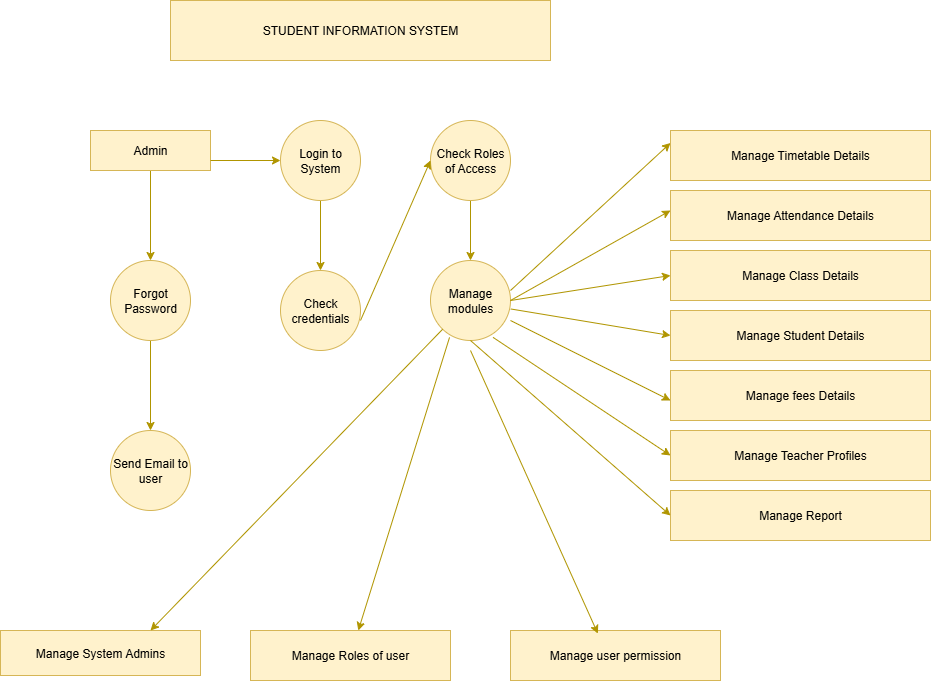

The diagram above was exported from draw.io. Its source (the exported page's mxGraphModel, read from the mxfile embedded in the PNG):
<mxGraphModel dx="1149" dy="1840" grid="1" gridSize="10" guides="1" tooltips="1" connect="1" arrows="1" fold="1" page="1" pageScale="1" pageWidth="850" pageHeight="1100" math="0" shadow="0">
  <root>
    <mxCell id="0" />
    <mxCell id="1" parent="0" />
    <mxCell id="JhKOCJ70T3o-qESOiw4j-1" value="STUDENT INFORMATION SYSTEM" style="rounded=0;whiteSpace=wrap;html=1;fillColor=#fff2cc;strokeColor=#d6b656;" vertex="1" parent="1">
      <mxGeometry x="220" y="-1040" width="380" height="60" as="geometry" />
    </mxCell>
    <mxCell id="JhKOCJ70T3o-qESOiw4j-13" style="edgeStyle=orthogonalEdgeStyle;rounded=0;orthogonalLoop=1;jettySize=auto;html=1;entryX=0.5;entryY=0;entryDx=0;entryDy=0;fillColor=#e3c800;strokeColor=#B09500;" edge="1" parent="1" source="JhKOCJ70T3o-qESOiw4j-2" target="JhKOCJ70T3o-qESOiw4j-9">
      <mxGeometry relative="1" as="geometry" />
    </mxCell>
    <mxCell id="JhKOCJ70T3o-qESOiw4j-2" value="Admin" style="rounded=0;whiteSpace=wrap;html=1;fillColor=#fff2cc;strokeColor=#d6b656;" vertex="1" parent="1">
      <mxGeometry x="140" y="-910" width="120" height="40" as="geometry" />
    </mxCell>
    <mxCell id="JhKOCJ70T3o-qESOiw4j-15" style="edgeStyle=orthogonalEdgeStyle;rounded=0;orthogonalLoop=1;jettySize=auto;html=1;exitX=0.5;exitY=1;exitDx=0;exitDy=0;entryX=0.5;entryY=0;entryDx=0;entryDy=0;fillColor=#e3c800;strokeColor=#B09500;" edge="1" parent="1" source="JhKOCJ70T3o-qESOiw4j-3" target="JhKOCJ70T3o-qESOiw4j-10">
      <mxGeometry relative="1" as="geometry" />
    </mxCell>
    <mxCell id="JhKOCJ70T3o-qESOiw4j-3" value="Login to System" style="ellipse;whiteSpace=wrap;html=1;aspect=fixed;fillColor=#fff2cc;strokeColor=#d6b656;" vertex="1" parent="1">
      <mxGeometry x="330" y="-920" width="80" height="80" as="geometry" />
    </mxCell>
    <mxCell id="JhKOCJ70T3o-qESOiw4j-17" style="edgeStyle=orthogonalEdgeStyle;rounded=0;orthogonalLoop=1;jettySize=auto;html=1;exitX=0.5;exitY=1;exitDx=0;exitDy=0;entryX=0.5;entryY=0;entryDx=0;entryDy=0;fillColor=#e3c800;strokeColor=#B09500;" edge="1" parent="1" source="JhKOCJ70T3o-qESOiw4j-8" target="JhKOCJ70T3o-qESOiw4j-11">
      <mxGeometry relative="1" as="geometry" />
    </mxCell>
    <mxCell id="JhKOCJ70T3o-qESOiw4j-8" value="Check Roles of Access" style="ellipse;whiteSpace=wrap;html=1;aspect=fixed;fillColor=#fff2cc;strokeColor=#d6b656;" vertex="1" parent="1">
      <mxGeometry x="480" y="-920" width="80" height="80" as="geometry" />
    </mxCell>
    <mxCell id="JhKOCJ70T3o-qESOiw4j-14" style="edgeStyle=orthogonalEdgeStyle;rounded=0;orthogonalLoop=1;jettySize=auto;html=1;entryX=0.5;entryY=0;entryDx=0;entryDy=0;fillColor=#e3c800;strokeColor=#B09500;" edge="1" parent="1" source="JhKOCJ70T3o-qESOiw4j-9" target="JhKOCJ70T3o-qESOiw4j-12">
      <mxGeometry relative="1" as="geometry" />
    </mxCell>
    <mxCell id="JhKOCJ70T3o-qESOiw4j-9" value="Forgot&lt;div&gt;Password&lt;/div&gt;" style="ellipse;whiteSpace=wrap;html=1;aspect=fixed;fillColor=#fff2cc;strokeColor=#d6b656;" vertex="1" parent="1">
      <mxGeometry x="160" y="-780" width="80" height="80" as="geometry" />
    </mxCell>
    <mxCell id="JhKOCJ70T3o-qESOiw4j-10" value="Check credentials" style="ellipse;whiteSpace=wrap;html=1;aspect=fixed;fillColor=#fff2cc;strokeColor=#d6b656;" vertex="1" parent="1">
      <mxGeometry x="330" y="-770" width="80" height="80" as="geometry" />
    </mxCell>
    <mxCell id="JhKOCJ70T3o-qESOiw4j-11" value="Manage modules" style="ellipse;whiteSpace=wrap;html=1;aspect=fixed;fillColor=#fff2cc;strokeColor=#d6b656;" vertex="1" parent="1">
      <mxGeometry x="480" y="-780" width="80" height="80" as="geometry" />
    </mxCell>
    <mxCell id="JhKOCJ70T3o-qESOiw4j-12" value="Send Email to user" style="ellipse;whiteSpace=wrap;html=1;aspect=fixed;fillColor=#fff2cc;strokeColor=#d6b656;" vertex="1" parent="1">
      <mxGeometry x="160" y="-610" width="80" height="80" as="geometry" />
    </mxCell>
    <mxCell id="JhKOCJ70T3o-qESOiw4j-16" value="" style="endArrow=classic;html=1;rounded=0;entryX=0;entryY=0.5;entryDx=0;entryDy=0;fillColor=#e3c800;strokeColor=#B09500;" edge="1" parent="1" target="JhKOCJ70T3o-qESOiw4j-8">
      <mxGeometry width="50" height="50" relative="1" as="geometry">
        <mxPoint x="410" y="-720" as="sourcePoint" />
        <mxPoint x="460" y="-770" as="targetPoint" />
      </mxGeometry>
    </mxCell>
    <mxCell id="JhKOCJ70T3o-qESOiw4j-18" value="Manage Timetable Details" style="rounded=0;whiteSpace=wrap;html=1;fillColor=#fff2cc;strokeColor=#d6b656;" vertex="1" parent="1">
      <mxGeometry x="720" y="-910" width="260" height="50" as="geometry" />
    </mxCell>
    <mxCell id="JhKOCJ70T3o-qESOiw4j-19" value="Manage user permission" style="rounded=0;whiteSpace=wrap;html=1;fillColor=#fff2cc;strokeColor=#d6b656;" vertex="1" parent="1">
      <mxGeometry x="560" y="-410" width="210" height="50" as="geometry" />
    </mxCell>
    <mxCell id="JhKOCJ70T3o-qESOiw4j-20" value="Manage Report" style="rounded=0;whiteSpace=wrap;html=1;fillColor=#fff2cc;strokeColor=#d6b656;" vertex="1" parent="1">
      <mxGeometry x="720" y="-550" width="260" height="50" as="geometry" />
    </mxCell>
    <mxCell id="JhKOCJ70T3o-qESOiw4j-21" value="Manage Teacher Profiles" style="rounded=0;whiteSpace=wrap;html=1;fillColor=#fff2cc;strokeColor=#d6b656;" vertex="1" parent="1">
      <mxGeometry x="720" y="-610" width="260" height="50" as="geometry" />
    </mxCell>
    <mxCell id="JhKOCJ70T3o-qESOiw4j-22" value="Manage fees Details" style="rounded=0;whiteSpace=wrap;html=1;fillColor=#fff2cc;strokeColor=#d6b656;" vertex="1" parent="1">
      <mxGeometry x="720" y="-670" width="260" height="50" as="geometry" />
    </mxCell>
    <mxCell id="JhKOCJ70T3o-qESOiw4j-23" value="Manage Student Details" style="rounded=0;whiteSpace=wrap;html=1;fillColor=#fff2cc;strokeColor=#d6b656;" vertex="1" parent="1">
      <mxGeometry x="720" y="-730" width="260" height="50" as="geometry" />
    </mxCell>
    <mxCell id="JhKOCJ70T3o-qESOiw4j-24" value="Manage Class Details" style="rounded=0;whiteSpace=wrap;html=1;fillColor=#fff2cc;strokeColor=#d6b656;" vertex="1" parent="1">
      <mxGeometry x="720" y="-790" width="260" height="50" as="geometry" />
    </mxCell>
    <mxCell id="JhKOCJ70T3o-qESOiw4j-25" value="Manage Attendance Details" style="rounded=0;whiteSpace=wrap;html=1;fillColor=#fff2cc;strokeColor=#d6b656;" vertex="1" parent="1">
      <mxGeometry x="720" y="-850" width="260" height="50" as="geometry" />
    </mxCell>
    <mxCell id="JhKOCJ70T3o-qESOiw4j-30" style="edgeStyle=orthogonalEdgeStyle;rounded=0;orthogonalLoop=1;jettySize=auto;html=1;exitX=0.5;exitY=1;exitDx=0;exitDy=0;" edge="1" parent="1" source="JhKOCJ70T3o-qESOiw4j-25" target="JhKOCJ70T3o-qESOiw4j-25">
      <mxGeometry relative="1" as="geometry" />
    </mxCell>
    <mxCell id="JhKOCJ70T3o-qESOiw4j-33" value="Manage System Admins" style="rounded=0;whiteSpace=wrap;html=1;fillColor=#fff2cc;strokeColor=#d6b656;" vertex="1" parent="1">
      <mxGeometry x="50" y="-410" width="200" height="45" as="geometry" />
    </mxCell>
    <mxCell id="JhKOCJ70T3o-qESOiw4j-34" value="Manage Roles of user" style="rounded=0;whiteSpace=wrap;html=1;fillColor=#fff2cc;strokeColor=#d6b656;" vertex="1" parent="1">
      <mxGeometry x="300" y="-410" width="200" height="50" as="geometry" />
    </mxCell>
    <mxCell id="JhKOCJ70T3o-qESOiw4j-41" value="" style="endArrow=classic;html=1;rounded=0;entryX=0;entryY=0.25;entryDx=0;entryDy=0;fillColor=#e3c800;strokeColor=#B09500;" edge="1" parent="1" target="JhKOCJ70T3o-qESOiw4j-18">
      <mxGeometry width="50" height="50" relative="1" as="geometry">
        <mxPoint x="560" y="-750" as="sourcePoint" />
        <mxPoint x="610" y="-800" as="targetPoint" />
      </mxGeometry>
    </mxCell>
    <mxCell id="JhKOCJ70T3o-qESOiw4j-42" value="" style="endArrow=classic;html=1;rounded=0;exitX=1;exitY=0.5;exitDx=0;exitDy=0;strokeColor=#B09500;fillColor=#e3c800;" edge="1" parent="1" source="JhKOCJ70T3o-qESOiw4j-11">
      <mxGeometry width="50" height="50" relative="1" as="geometry">
        <mxPoint x="670" y="-780" as="sourcePoint" />
        <mxPoint x="720" y="-830" as="targetPoint" />
      </mxGeometry>
    </mxCell>
    <mxCell id="JhKOCJ70T3o-qESOiw4j-43" value="" style="endArrow=classic;html=1;rounded=0;entryX=0;entryY=0.5;entryDx=0;entryDy=0;exitX=1;exitY=0.5;exitDx=0;exitDy=0;strokeColor=#B09500;fillColor=#e3c800;" edge="1" parent="1" source="JhKOCJ70T3o-qESOiw4j-11" target="JhKOCJ70T3o-qESOiw4j-24">
      <mxGeometry width="50" height="50" relative="1" as="geometry">
        <mxPoint x="640" y="-650" as="sourcePoint" />
        <mxPoint x="570" y="-730" as="targetPoint" />
      </mxGeometry>
    </mxCell>
    <mxCell id="JhKOCJ70T3o-qESOiw4j-44" value="" style="endArrow=classic;html=1;rounded=0;exitX=1.004;exitY=0.606;exitDx=0;exitDy=0;exitPerimeter=0;entryX=0;entryY=0.5;entryDx=0;entryDy=0;fillColor=#e3c800;strokeColor=#B09500;" edge="1" parent="1" source="JhKOCJ70T3o-qESOiw4j-11" target="JhKOCJ70T3o-qESOiw4j-23">
      <mxGeometry width="50" height="50" relative="1" as="geometry">
        <mxPoint x="649.2893218813452" y="-655" as="sourcePoint" />
        <mxPoint x="670" y="-650" as="targetPoint" />
      </mxGeometry>
    </mxCell>
    <mxCell id="JhKOCJ70T3o-qESOiw4j-46" value="" style="endArrow=classic;html=1;rounded=0;exitX=1;exitY=0.75;exitDx=0;exitDy=0;exitPerimeter=0;fillColor=#e3c800;strokeColor=#B09500;" edge="1" parent="1" source="JhKOCJ70T3o-qESOiw4j-11">
      <mxGeometry width="50" height="50" relative="1" as="geometry">
        <mxPoint x="670" y="-590" as="sourcePoint" />
        <mxPoint x="720" y="-640" as="targetPoint" />
      </mxGeometry>
    </mxCell>
    <mxCell id="JhKOCJ70T3o-qESOiw4j-48" value="" style="endArrow=classic;html=1;rounded=0;exitX=0.782;exitY=0.961;exitDx=0;exitDy=0;exitPerimeter=0;entryX=0;entryY=0.5;entryDx=0;entryDy=0;fillColor=#e3c800;strokeColor=#B09500;" edge="1" parent="1" source="JhKOCJ70T3o-qESOiw4j-11" target="JhKOCJ70T3o-qESOiw4j-21">
      <mxGeometry width="50" height="50" relative="1" as="geometry">
        <mxPoint x="530" y="-650" as="sourcePoint" />
        <mxPoint x="580" y="-700" as="targetPoint" />
      </mxGeometry>
    </mxCell>
    <mxCell id="JhKOCJ70T3o-qESOiw4j-49" value="" style="endArrow=classic;html=1;rounded=0;entryX=0;entryY=0.5;entryDx=0;entryDy=0;exitX=0.5;exitY=1;exitDx=0;exitDy=0;fillColor=#e3c800;strokeColor=#B09500;" edge="1" parent="1" source="JhKOCJ70T3o-qESOiw4j-11" target="JhKOCJ70T3o-qESOiw4j-20">
      <mxGeometry width="50" height="50" relative="1" as="geometry">
        <mxPoint x="410" y="-540" as="sourcePoint" />
        <mxPoint x="460" y="-590" as="targetPoint" />
      </mxGeometry>
    </mxCell>
    <mxCell id="JhKOCJ70T3o-qESOiw4j-50" value="" style="endArrow=classic;html=1;rounded=0;entryX=0.416;entryY=0.062;entryDx=0;entryDy=0;entryPerimeter=0;fillColor=#e3c800;strokeColor=#B09500;" edge="1" parent="1" target="JhKOCJ70T3o-qESOiw4j-19">
      <mxGeometry width="50" height="50" relative="1" as="geometry">
        <mxPoint x="520" y="-690" as="sourcePoint" />
        <mxPoint x="460" y="-590" as="targetPoint" />
      </mxGeometry>
    </mxCell>
    <mxCell id="JhKOCJ70T3o-qESOiw4j-51" value="" style="endArrow=classic;html=1;rounded=0;entryX=0.75;entryY=0;entryDx=0;entryDy=0;fillColor=#e3c800;strokeColor=#B09500;" edge="1" parent="1" source="JhKOCJ70T3o-qESOiw4j-11" target="JhKOCJ70T3o-qESOiw4j-33">
      <mxGeometry width="50" height="50" relative="1" as="geometry">
        <mxPoint x="200" y="-460" as="sourcePoint" />
        <mxPoint x="250" y="-510" as="targetPoint" />
      </mxGeometry>
    </mxCell>
    <mxCell id="JhKOCJ70T3o-qESOiw4j-52" value="" style="endArrow=classic;html=1;rounded=0;exitX=0.238;exitY=0.961;exitDx=0;exitDy=0;exitPerimeter=0;fillColor=#e3c800;strokeColor=#B09500;" edge="1" parent="1" source="JhKOCJ70T3o-qESOiw4j-11" target="JhKOCJ70T3o-qESOiw4j-34">
      <mxGeometry width="50" height="50" relative="1" as="geometry">
        <mxPoint x="410" y="-540" as="sourcePoint" />
        <mxPoint x="460" y="-590" as="targetPoint" />
      </mxGeometry>
    </mxCell>
    <mxCell id="JhKOCJ70T3o-qESOiw4j-55" value="" style="endArrow=classic;html=1;rounded=0;exitX=1;exitY=0.75;exitDx=0;exitDy=0;entryX=0;entryY=0.5;entryDx=0;entryDy=0;fillColor=#e3c800;strokeColor=#B09500;" edge="1" parent="1" source="JhKOCJ70T3o-qESOiw4j-2" target="JhKOCJ70T3o-qESOiw4j-3">
      <mxGeometry width="50" height="50" relative="1" as="geometry">
        <mxPoint x="480" y="-760" as="sourcePoint" />
        <mxPoint x="530" y="-810" as="targetPoint" />
      </mxGeometry>
    </mxCell>
  </root>
</mxGraphModel>